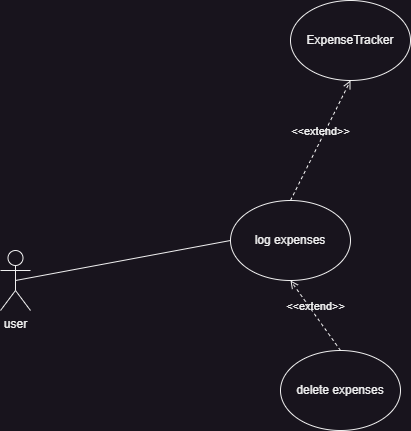

The diagram above was exported from draw.io. Its source (the exported page's mxGraphModel, read from the mxfile embedded in the PNG):
<mxGraphModel dx="1104" dy="508" grid="1" gridSize="10" guides="1" tooltips="1" connect="1" arrows="1" fold="1" page="1" pageScale="1" pageWidth="850" pageHeight="1100" math="0" shadow="0">
  <root>
    <mxCell id="0" />
    <mxCell id="1" parent="0" />
    <mxCell id="5CNKvxbRfWBoMNlUTbl3-1" value="user&lt;br&gt;&lt;br&gt;" style="shape=umlActor;verticalLabelPosition=bottom;verticalAlign=top;html=1;outlineConnect=0;" parent="1" vertex="1">
      <mxGeometry x="120" y="280" width="30" height="60" as="geometry" />
    </mxCell>
    <mxCell id="lY36f795zCsCiOEwpIF8-1" value="ExpenseTracker" style="ellipse;whiteSpace=wrap;html=1;" vertex="1" parent="1">
      <mxGeometry x="410" y="30" width="120" height="80" as="geometry" />
    </mxCell>
    <mxCell id="lY36f795zCsCiOEwpIF8-2" value="&amp;lt;&amp;lt;extend&amp;gt;&amp;gt;" style="html=1;verticalAlign=bottom;labelBackgroundColor=none;endArrow=open;endFill=0;dashed=1;rounded=0;entryX=0.5;entryY=1;entryDx=0;entryDy=0;exitX=0.5;exitY=0;exitDx=0;exitDy=0;" edge="1" parent="1" source="lY36f795zCsCiOEwpIF8-3" target="lY36f795zCsCiOEwpIF8-1">
      <mxGeometry width="160" relative="1" as="geometry">
        <mxPoint x="410" y="220" as="sourcePoint" />
        <mxPoint x="560" y="230" as="targetPoint" />
      </mxGeometry>
    </mxCell>
    <mxCell id="lY36f795zCsCiOEwpIF8-3" value="log expenses" style="ellipse;whiteSpace=wrap;html=1;" vertex="1" parent="1">
      <mxGeometry x="350" y="230" width="120" height="80" as="geometry" />
    </mxCell>
    <mxCell id="lY36f795zCsCiOEwpIF8-4" value="" style="endArrow=none;html=1;rounded=0;exitX=0.5;exitY=0.5;exitDx=0;exitDy=0;exitPerimeter=0;entryX=0;entryY=0.5;entryDx=0;entryDy=0;" edge="1" parent="1" source="5CNKvxbRfWBoMNlUTbl3-1" target="lY36f795zCsCiOEwpIF8-3">
      <mxGeometry width="50" height="50" relative="1" as="geometry">
        <mxPoint x="210" y="320" as="sourcePoint" />
        <mxPoint x="260" y="270" as="targetPoint" />
      </mxGeometry>
    </mxCell>
    <mxCell id="lY36f795zCsCiOEwpIF8-5" value="delete expenses" style="ellipse;whiteSpace=wrap;html=1;" vertex="1" parent="1">
      <mxGeometry x="400" y="380" width="120" height="80" as="geometry" />
    </mxCell>
    <mxCell id="lY36f795zCsCiOEwpIF8-6" value="&amp;lt;&amp;lt;extend&amp;gt;&amp;gt;" style="html=1;verticalAlign=bottom;labelBackgroundColor=none;endArrow=open;endFill=0;dashed=1;rounded=0;exitX=0.5;exitY=0;exitDx=0;exitDy=0;entryX=0.5;entryY=1;entryDx=0;entryDy=0;" edge="1" parent="1" source="lY36f795zCsCiOEwpIF8-5" target="lY36f795zCsCiOEwpIF8-3">
      <mxGeometry width="160" relative="1" as="geometry">
        <mxPoint x="440" y="360" as="sourcePoint" />
        <mxPoint x="600" y="360" as="targetPoint" />
      </mxGeometry>
    </mxCell>
  </root>
</mxGraphModel>